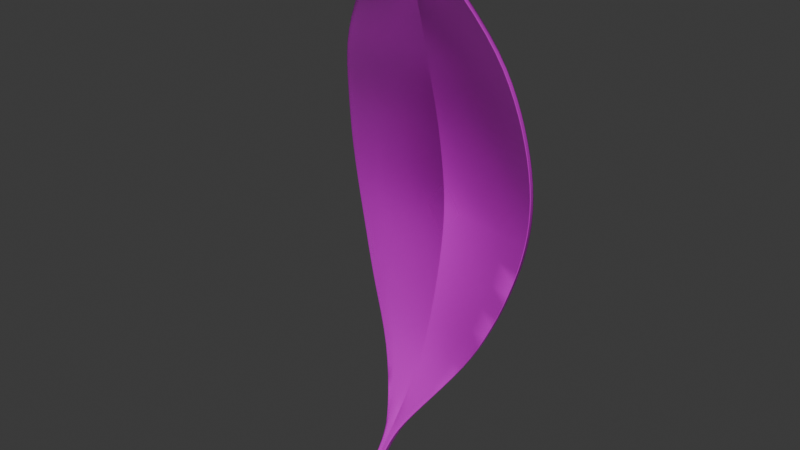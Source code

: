 # Source: list.blend  (saved by Blender 5.1.30; exported with 4.5.12 LTS)
import bpy
from mathutils import Matrix  # noqa: F401  (used for matrix-valued properties, if any)

bpy.ops.wm.read_factory_settings(use_empty=True)
scene = bpy.context.scene
scene.name = 'Scene'

# ---- collections
col_collection = bpy.data.collections.new('Collection'); scene.collection.children.link(col_collection)

# ---- images (referenced by path relative to the original .blend; pixels are not part of the script)
import os
ASSET_DIR = os.environ.get("B2B_ASSET_DIR", "")  # directory of the original .blend (textures are referenced by path, not embedded)
HERE = os.path.dirname(os.path.abspath(__file__))  # packed textures are extracted next to this script under _unpacked/

def load_image(name, relpath, width, height, colorspace="sRGB"):
    """Load a texture the original file referenced (path relative to the .blend, or extracted next to this script)."""
    p = next((c for c in (os.path.join(HERE, relpath), os.path.join(ASSET_DIR, relpath)) if relpath and os.path.exists(c)), "")
    if p:
        img = bpy.data.images.load(p, check_existing=True)
        img.name = name
    else:  # same state as the original file: an image datablock whose file is absent (Cycles renders it pink)
        img = bpy.data.images.new(name, width, height)
        img.source = "FILE"
        img.filepath = "//" + (relpath or name)
    img.colorspace_settings.name = colorspace
    return img
img_472e6795_5258_4126_8aeb_c527fb45e5ac_photoroom_png = load_image('472e6795-5258-4126-8aeb-c527fb45e5ac-Photoroom.png', '472e6795-5258-4126-8aeb-c527fb45e5ac-Photoroom.png', 1024, 1024, 'sRGB')
img_504e0ae5_fb2d_4428_8acc_6becf6fd26ac_png = load_image('504e0ae5-fb2d-4428-8acc-6becf6fd26ac.png', '504e0ae5-fb2d-4428-8acc-6becf6fd26ac.png', 1024, 1024, 'Non-Color')
img_d877f204_0ba8_4a51_8368_a575c1414b0b_png = load_image('d877f204-0ba8-4a51-8368-a575c1414b0b.png', 'd877f204-0ba8-4a51-8368-a575c1414b0b.png', 1024, 1024, 'sRGB')

# ---- materials (node trees are filled in below, after node groups)
mat_472e6795_5258_4126_8aeb_c527fb45e5ac_photoroom = bpy.data.materials.new('472e6795-5258-4126-8aeb-c527fb45e5ac-Photoroom')

# ---- material node trees
mat_472e6795_5258_4126_8aeb_c527fb45e5ac_photoroom.use_nodes = True; mat_472e6795_5258_4126_8aeb_c527fb45e5ac_photoroom.node_tree.nodes.clear()
_N = mat_472e6795_5258_4126_8aeb_c527fb45e5ac_photoroom.node_tree.nodes; _L = mat_472e6795_5258_4126_8aeb_c527fb45e5ac_photoroom.node_tree.links
n0 = _N.new('ShaderNodeOutputMaterial'); n0.name = 'Material Output'; n0.location = (308, -14)
n1 = _N.new('ShaderNodeTexImage'); n1.name = 'Image Texture'; n1.location = (-646, 218)
n1.image = img_472e6795_5258_4126_8aeb_c527fb45e5ac_photoroom_png
n1.extension = 'CLIP'
n2 = _N.new('ShaderNodeBsdfPrincipled'); n2.name = 'Principled BSDF'; n2.location = (-152, 19)
n3 = _N.new('ShaderNodeTexImage'); n3.name = 'Image Texture.001'; n3.location = (-756, -76)
n3.image = img_504e0ae5_fb2d_4428_8acc_6becf6fd26ac_png
n3.extension = 'CLIP'
n4 = _N.new('ShaderNodeTexImage'); n4.name = 'Image Texture.002'; n4.location = (-663, -330)
n4.image = img_d877f204_0ba8_4a51_8368_a575c1414b0b_png
n4.extension = 'CLIP'
n5 = _N.new('ShaderNodeNormalMap'); n5.name = 'Normal Map'; n5.location = (-352, -321)
n5.inputs[0].default_value = 0.3
_L.new(n1.outputs[0], n2.inputs[0])
_L.new(n1.outputs[1], n2.inputs[4])
_L.new(n2.outputs[0], n0.inputs[0])
_L.new(n5.outputs[0], n2.inputs[5])
_L.new(n4.outputs[0], n5.inputs[1])
_L.new(n3.outputs[0], n2.inputs[2])
n0.is_active_output = True

# ---- world
world_world = bpy.data.worlds.new('World'); scene.world = world_world
world_world.use_nodes = True; world_world.node_tree.nodes.clear()
_N = world_world.node_tree.nodes; _L = world_world.node_tree.links
n0 = _N.new('ShaderNodeOutputWorld'); n0.name = 'World Output'; n0.location = (200, 100)
n1 = _N.new('ShaderNodeBackground'); n1.name = 'Background'; n1.location = (-200, 100)
n1.inputs[0].default_value = (0.05088, 0.05088, 0.05088, 1.0)
_L.new(n1.outputs[0], n0.inputs[0])
n0.is_active_output = True
world_world.color = (0.05088, 0.05088, 0.05088)
world_world.sun_shadow_jitter_overblur = 0.0

# ---- meshes
me_472e6795_5258_4126_8aeb_c527fb45e5ac_photoroom = bpy.data.meshes.new('472e6795-5258-4126-8aeb-c527fb45e5ac-Photoroom')
me_472e6795_5258_4126_8aeb_c527fb45e5ac_photoroom.from_pydata([(0.01098, -0.4441, 0.048), (0.007827, 0.471, -0.05901), (0.1108, 0.3333, -0.1024), (0.1702, 0.1667, -0.131), (0.171, 8.451e-09, -0.1459), (0.1204, -0.1667, -0.1256), (0.01654, -0.3298, -0.0595), (3.294e-18, -0.4441, 0.04823), (0.0, 0.4711, -0.059), (0.0, 0.3333, -0.1137), (0.0, 0.1667, -0.1585), (0.0, -5.284e-10, -0.1879), (0.0, -0.1667, -0.154), (7.836e-19, -0.3298, -0.05922), (0.005412, -0.3825, -0.01285), (3.032e-18, -0.3825, -0.01285), (0.00758, -0.3567, -0.03518), (1.781e-18, -0.3567, -0.03522), (0.007004, -0.4107, 0.01573), (3.751e-18, -0.4107, 0.0162), (0.07203, -0.25, -0.1234), (0.0, -0.25, -0.1211), (0.1498, -0.08333, -0.1403), (0.0, -0.08333, -0.1753), (0.178, 0.08333, -0.1424), (0.0, 0.08333, -0.1753), (0.1499, 0.25, -0.1186), (0.0, 0.25, -0.1322), (0.01137, -0.4436, 0.04239), (0.00822, 0.4712, -0.06772), (0.1112, 0.3336, -0.111), (0.1705, 0.1669, -0.1395), (0.1714, 0.0002428, -0.1546), (0.1208, -0.1664, -0.1341), (0.01693, -0.3301, -0.07), (3.365e-18, -0.4436, 0.04261), (0.0, 0.4713, -0.0677), (0.0, 0.3336, -0.1223), (0.0, 0.1669, -0.1671), (0.0, 0.0002428, -0.1966), (0.0, -0.1664, -0.1626), (6.685e-19, -0.3301, -0.06974), (0.005804, -0.3833, -0.02453), (2.797e-18, -0.3833, -0.0246), (0.007972, -0.3573, -0.04637), (1.599e-18, -0.3573, -0.04643), (0.007396, -0.4106, 0.006346), (3.723e-18, -0.4105, 0.006818), (0.07242, -0.2498, -0.1323), (0.0, -0.2498, -0.1302), (0.1502, -0.08309, -0.1483), (0.0, -0.08309, -0.184), (0.1784, 0.08358, -0.1505), (0.0, 0.08358, -0.1839), (0.1503, 0.2502, -0.127), (0.0, 0.2502, -0.1408), (-0.01098, -0.4441, 0.048), (-0.007827, 0.471, -0.05901), (-0.1108, 0.3333, -0.1026), (-0.1702, 0.1667, -0.1471), (-0.171, 7.548e-09, -0.1665), (-0.1204, -0.1667, -0.1465), (-0.01654, -0.3298, -0.0595), (-0.005412, -0.3825, -0.01285), (-0.00758, -0.3567, -0.03518), (-0.007004, -0.4107, 0.01573), (-0.07203, -0.25, -0.1234), (-0.1498, -0.08333, -0.161), (-0.178, 0.08333, -0.1606), (-0.1499, 0.25, -0.1208), (-0.01137, -0.4436, 0.04239), (-0.00822, 0.4712, -0.06772), (-0.1112, 0.3336, -0.1112), (-0.1705, 0.1669, -0.1556), (-0.1714, 0.0002428, -0.1752), (-0.1208, -0.1664, -0.155), (-0.01693, -0.3301, -0.07), (-0.005804, -0.3833, -0.02453), (-0.007972, -0.3573, -0.04637), (-0.007396, -0.4106, 0.006346), (-0.07242, -0.2498, -0.1323), (-0.1502, -0.08309, -0.1691), (-0.1784, 0.08358, -0.1688), (-0.1503, 0.2502, -0.1293)], [], [(8, 9, 2, 1), (27, 10, 3, 26), (23, 12, 5, 22), (19, 7, 0, 18), (25, 11, 4, 24), (21, 13, 6, 20), (17, 15, 14, 16), (13, 17, 16, 6), (15, 19, 18, 14), (12, 21, 20, 5), (11, 23, 22, 4), (10, 25, 24, 3), (9, 27, 26, 2), (36, 29, 30, 37), (55, 54, 31, 38), (51, 50, 33, 40), (47, 46, 28, 35), (53, 52, 32, 39), (49, 48, 34, 41), (45, 44, 42, 43), (41, 34, 44, 45), (43, 42, 46, 47), (40, 33, 48, 49), (39, 32, 50, 51), (38, 31, 52, 53), (37, 30, 54, 55), (16, 44, 34, 6), (26, 54, 30, 2), (2, 30, 29, 1), (5, 33, 50, 22), (22, 50, 32, 4), (18, 46, 42, 14), (20, 48, 33, 5), (4, 32, 52, 24), (14, 42, 44, 16), (3, 31, 54, 26), (0, 28, 46, 18), (1, 29, 36, 8), (7, 35, 28, 0), (24, 52, 31, 3), (6, 34, 48, 20), (8, 57, 58, 9), (27, 69, 59, 10), (23, 67, 61, 12), (19, 65, 56, 7), (25, 68, 60, 11), (21, 66, 62, 13), (17, 64, 63, 15), (13, 62, 64, 17), (15, 63, 65, 19), (12, 61, 66, 21), (11, 60, 67, 23), (10, 59, 68, 25), (9, 58, 69, 27), (36, 37, 72, 71), (55, 38, 73, 83), (51, 40, 75, 81), (47, 35, 70, 79), (53, 39, 74, 82), (49, 41, 76, 80), (45, 43, 77, 78), (41, 45, 78, 76), (43, 47, 79, 77), (40, 49, 80, 75), (39, 51, 81, 74), (38, 53, 82, 73), (37, 55, 83, 72), (64, 62, 76, 78), (69, 58, 72, 83), (58, 57, 71, 72), (61, 67, 81, 75), (67, 60, 74, 81), (65, 63, 77, 79), (66, 61, 75, 80), (60, 68, 82, 74), (63, 64, 78, 77), (59, 69, 83, 73), (56, 65, 79, 70), (57, 8, 36, 71), (7, 56, 70, 35), (68, 59, 73, 82), (62, 66, 80, 76)])
me_472e6795_5258_4126_8aeb_c527fb45e5ac_photoroom.polygons.foreach_set('use_smooth', [True] * 82)
_k = {(0, 7): 1.0, (3, 24): 1.0, (6, 16): 1.0, (2, 26): 1.0, (1, 2): 1.0, (4, 22): 1.0, (5, 20): 1.0, (1, 8): 1.0, (14, 18): 1.0, (14, 16): 1.0, (0, 18): 1.0, (6, 20): 1.0, (5, 22): 1.0, (4, 24): 1.0, (3, 26): 1.0, (28, 35): 1.0, (31, 52): 1.0, (34, 44): 1.0, (30, 54): 1.0, (29, 30): 1.0, (32, 50): 1.0, (33, 48): 1.0, (29, 36): 1.0, (42, 46): 1.0, (42, 44): 1.0, (28, 46): 1.0, (34, 48): 1.0, (33, 50): 1.0, (32, 52): 1.0, (31, 54): 1.0, (0, 28): 1.0, (7, 56): 1.0, (59, 68): 1.0, (62, 64): 1.0, (58, 69): 1.0, (57, 58): 1.0, (60, 67): 1.0, (61, 66): 1.0, (8, 57): 1.0, (63, 65): 1.0, (63, 64): 1.0, (56, 65): 1.0, (62, 66): 1.0, (61, 67): 1.0, (60, 68): 1.0, (59, 69): 1.0, (35, 70): 1.0, (73, 82): 1.0, (76, 78): 1.0, (72, 83): 1.0, (71, 72): 1.0, (74, 81): 1.0, (75, 80): 1.0, (36, 71): 1.0, (77, 79): 1.0, (77, 78): 1.0, (70, 79): 1.0, (76, 80): 1.0, (75, 81): 1.0, (74, 82): 1.0, (73, 83): 1.0, (56, 70): 1.0}
me_472e6795_5258_4126_8aeb_c527fb45e5ac_photoroom.attributes.new('crease_edge', 'FLOAT', 'EDGE').data.foreach_set('value', [_k.get((min(e.vertices), max(e.vertices)), 0.0) for e in me_472e6795_5258_4126_8aeb_c527fb45e5ac_photoroom.edges])
_uv = me_472e6795_5258_4126_8aeb_c527fb45e5ac_photoroom.uv_layers.new(name='UVMap')
_uv.uv.foreach_set('vector', [0.4922, 0.9728, 0.4922, 0.8333, 0.6587, 0.8333, 0.4943, 0.9727, 0.4922, 0.75, 0.4922, 0.6667, 0.7478, 0.6667, 0.7174, 0.75, 0.4922, 0.4167, 0.4922, 0.3333, 0.6731, 0.3333, 0.7173, 0.4167, 0.4922, 0.07245, 0.4922, 0.04104, 0.5087, 0.04104, 0.5027, 0.07245, 0.4922, 0.5833, 0.4922, 0.5, 0.7491, 0.5, 0.7597, 0.5833, 0.4922, 0.25, 0.4922, 0.1667, 0.517, 0.1667, 0.6004, 0.25, 0.4922, 0.1353, 0.4922, 0.1039, 0.5003, 0.1039, 0.5036, 0.1353, 0.4922, 0.1667, 0.4922, 0.1353, 0.5036, 0.1353, 0.517, 0.1667, 0.4922, 0.1039, 0.4922, 0.07245, 0.5027, 0.07245, 0.5003, 0.1039, 0.4922, 0.3333, 0.4922, 0.25, 0.6004, 0.25, 0.6731, 0.3333, 0.4922, 0.5, 0.4922, 0.4167, 0.7173, 0.4167, 0.7491, 0.5, 0.4922, 0.6667, 0.4922, 0.5833, 0.7597, 0.5833, 0.7478, 0.6667, 0.4922, 0.8333, 0.4922, 0.75, 0.7174, 0.75, 0.6587, 0.8333, 0.4922, 0.9728, 0.4943, 0.9727, 0.6587, 0.8333, 0.4922, 0.8333, 0.4922, 0.75, 0.7174, 0.75, 0.7478, 0.6667, 0.4922, 0.6667, 0.4922, 0.4167, 0.7173, 0.4167, 0.6731, 0.3333, 0.4922, 0.3333, 0.4922, 0.07245, 0.5027, 0.07245, 0.5087, 0.04104, 0.4922, 0.04104, 0.4922, 0.5833, 0.7597, 0.5833, 0.7491, 0.5, 0.4922, 0.5, 0.4922, 0.25, 0.6004, 0.25, 0.517, 0.1667, 0.4922, 0.1667, 0.4922, 0.1353, 0.5036, 0.1353, 0.5003, 0.1039, 0.4922, 0.1039, 0.4922, 0.1667, 0.517, 0.1667, 0.5036, 0.1353, 0.4922, 0.1353, 0.4922, 0.1039, 0.5003, 0.1039, 0.5027, 0.07245, 0.4922, 0.07245, 0.4922, 0.3333, 0.6731, 0.3333, 0.6004, 0.25, 0.4922, 0.25, 0.4922, 0.5, 0.7491, 0.5, 0.7173, 0.4167, 0.4922, 0.4167, 0.4922, 0.6667, 0.7478, 0.6667, 0.7597, 0.5833, 0.4922, 0.5833, 0.4922, 0.8333, 0.6587, 0.8333, 0.7174, 0.75, 0.4922, 0.75, 0.5036, 0.1353, 0.5036, 0.1353, 0.517, 0.1667, 0.517, 0.1667, 0.7174, 0.75, 0.7174, 0.75, 0.6587, 0.8333, 0.6587, 0.8333, 0.6587, 0.8333, 0.6587, 0.8333, 0.4943, 0.9727, 0.4943, 0.9727, 0.6731, 0.3333, 0.6731, 0.3333, 0.7173, 0.4167, 0.7173, 0.4167, 0.7173, 0.4167, 0.7173, 0.4167, 0.7491, 0.5, 0.7491, 0.5, 0.5027, 0.07245, 0.5027, 0.07245, 0.5003, 0.1039, 0.5003, 0.1039, 0.6004, 0.25, 0.6004, 0.25, 0.6731, 0.3333, 0.6731, 0.3333, 0.7491, 0.5, 0.7491, 0.5, 0.7597, 0.5833, 0.7597, 0.5833, 0.5003, 0.1039, 0.5003, 0.1039, 0.5036, 0.1353, 0.5036, 0.1353, 0.7478, 0.6667, 0.7478, 0.6667, 0.7174, 0.75, 0.7174, 0.75, 0.5087, 0.04104, 0.5087, 0.04104, 0.5027, 0.07245, 0.5027, 0.07245, 0.4943, 0.9727, 0.4943, 0.9727, 0.4922, 0.9728, 0.4922, 0.9728, 0.4922, 0.04104, 0.4922, 0.04104, 0.5087, 0.04104, 0.5087, 0.04104, 0.7597, 0.5833, 0.7597, 0.5833, 0.7478, 0.6667, 0.7478, 0.6667, 0.517, 0.1667, 0.517, 0.1667, 0.6004, 0.25, 0.6004, 0.25, 0.4922, 0.9728, 0.4943, 0.9727, 0.6587, 0.8333, 0.4922, 0.8333, 0.4922, 0.75, 0.7174, 0.75, 0.7478, 0.6667, 0.4922, 0.6667, 0.4922, 0.4167, 0.7173, 0.4167, 0.6731, 0.3333, 0.4922, 0.3333, 0.4922, 0.07245, 0.5027, 0.07245, 0.5087, 0.04104, 0.4922, 0.04104, 0.4922, 0.5833, 0.7597, 0.5833, 0.7491, 0.5, 0.4922, 0.5, 0.4922, 0.25, 0.6004, 0.25, 0.517, 0.1667, 0.4922, 0.1667, 0.4922, 0.1353, 0.5036, 0.1353, 0.5003, 0.1039, 0.4922, 0.1039, 0.4922, 0.1667, 0.517, 0.1667, 0.5036, 0.1353, 0.4922, 0.1353, 0.4922, 0.1039, 0.5003, 0.1039, 0.5027, 0.07245, 0.4922, 0.07245, 0.4922, 0.3333, 0.6731, 0.3333, 0.6004, 0.25, 0.4922, 0.25, 0.4922, 0.5, 0.7491, 0.5, 0.7173, 0.4167, 0.4922, 0.4167, 0.4922, 0.6667, 0.7478, 0.6667, 0.7597, 0.5833, 0.4922, 0.5833, 0.4922, 0.8333, 0.6587, 0.8333, 0.7174, 0.75, 0.4922, 0.75, 0.4922, 0.9728, 0.4922, 0.8333, 0.6587, 0.8333, 0.4943, 0.9727, 0.4922, 0.75, 0.4922, 0.6667, 0.7478, 0.6667, 0.7174, 0.75, 0.4922, 0.4167, 0.4922, 0.3333, 0.6731, 0.3333, 0.7173, 0.4167, 0.4922, 0.07245, 0.4922, 0.04104, 0.5087, 0.04104, 0.5027, 0.07245, 0.4922, 0.5833, 0.4922, 0.5, 0.7491, 0.5, 0.7597, 0.5833, 0.4922, 0.25, 0.4922, 0.1667, 0.517, 0.1667, 0.6004, 0.25, 0.4922, 0.1353, 0.4922, 0.1039, 0.5003, 0.1039, 0.5036, 0.1353, 0.4922, 0.1667, 0.4922, 0.1353, 0.5036, 0.1353, 0.517, 0.1667, 0.4922, 0.1039, 0.4922, 0.07245, 0.5027, 0.07245, 0.5003, 0.1039, 0.4922, 0.3333, 0.4922, 0.25, 0.6004, 0.25, 0.6731, 0.3333, 0.4922, 0.5, 0.4922, 0.4167, 0.7173, 0.4167, 0.7491, 0.5, 0.4922, 0.6667, 0.4922, 0.5833, 0.7597, 0.5833, 0.7478, 0.6667, 0.4922, 0.8333, 0.4922, 0.75, 0.7174, 0.75, 0.6587, 0.8333, 0.5036, 0.1353, 0.517, 0.1667, 0.517, 0.1667, 0.5036, 0.1353, 0.7174, 0.75, 0.6587, 0.8333, 0.6587, 0.8333, 0.7174, 0.75, 0.6587, 0.8333, 0.4943, 0.9727, 0.4943, 0.9727, 0.6587, 0.8333, 0.6731, 0.3333, 0.7173, 0.4167, 0.7173, 0.4167, 0.6731, 0.3333, 0.7173, 0.4167, 0.7491, 0.5, 0.7491, 0.5, 0.7173, 0.4167, 0.5027, 0.07245, 0.5003, 0.1039, 0.5003, 0.1039, 0.5027, 0.07245, 0.6004, 0.25, 0.6731, 0.3333, 0.6731, 0.3333, 0.6004, 0.25, 0.7491, 0.5, 0.7597, 0.5833, 0.7597, 0.5833, 0.7491, 0.5, 0.5003, 0.1039, 0.5036, 0.1353, 0.5036, 0.1353, 0.5003, 0.1039, 0.7478, 0.6667, 0.7174, 0.75, 0.7174, 0.75, 0.7478, 0.6667, 0.5087, 0.04104, 0.5027, 0.07245, 0.5027, 0.07245, 0.5087, 0.04104, 0.4943, 0.9727, 0.4922, 0.9728, 0.4922, 0.9728, 0.4943, 0.9727, 0.4922, 0.04104, 0.5087, 0.04104, 0.5087, 0.04104, 0.4922, 0.04104, 0.7597, 0.5833, 0.7478, 0.6667, 0.7478, 0.6667, 0.7597, 0.5833, 0.517, 0.1667, 0.6004, 0.25, 0.6004, 0.25, 0.517, 0.1667])
me_472e6795_5258_4126_8aeb_c527fb45e5ac_photoroom.materials.append(mat_472e6795_5258_4126_8aeb_c527fb45e5ac_photoroom)
me_472e6795_5258_4126_8aeb_c527fb45e5ac_photoroom.update()

# ---- objects
ob_472e6795_5258_4126_8aeb_c527fb45e5ac_photoroom = bpy.data.objects.new('472e6795-5258-4126-8aeb-c527fb45e5ac-Photoroom', me_472e6795_5258_4126_8aeb_c527fb45e5ac_photoroom)

# ---- transforms, parenting, visibility, modifiers, constraints
ob_472e6795_5258_4126_8aeb_c527fb45e5ac_photoroom.location = (0.0, 0.0, 0.0)
ob_472e6795_5258_4126_8aeb_c527fb45e5ac_photoroom.rotation_euler = (1.571, -0.0, 0.0)
_m = ob_472e6795_5258_4126_8aeb_c527fb45e5ac_photoroom.modifiers.new('Subdivision', 'SUBSURF')
_m.levels = 2
_m = ob_472e6795_5258_4126_8aeb_c527fb45e5ac_photoroom.modifiers.new('WeightedNormal', 'WEIGHTED_NORMAL')
_m.weight = 100
_m.keep_sharp = True

# ---- collection membership
col_collection.objects.link(ob_472e6795_5258_4126_8aeb_c527fb45e5ac_photoroom)

# ---- scene / render settings (as saved in the file)
scene.frame_start = 1; scene.frame_end = 250; scene.frame_set(1)
scene.render.engine = 'CYCLES'
scene.render.bake_bias = 0.0
scene.render.bake_samples = 0
scene.cycles.sampling_pattern = 'TABULATED_SOBOL'
scene.eevee.use_volume_custom_range = False
bpy.context.view_layer.update()

# ---- added for rendering (the .blend has no active camera and no usable light): camera, sun
cam_auto = bpy.data.cameras.new('AutoCamera')
cam_auto.lens = 50.0
cam_auto.sensor_width = 36.0
cam_auto.clip_end = 1000.0
ob_auto_camera = bpy.data.objects.new('AutoCamera', cam_auto)
scene.collection.objects.link(ob_auto_camera)
ob_auto_camera.location = (0.932364, -1.05121, 0.759469)
ob_auto_camera.rotation_euler = (1.09748, -7.21219e-08, 0.694738)
scene.camera = ob_auto_camera
light_auto_sun = bpy.data.lights.new('AutoSun', 'SUN')
light_auto_sun.energy = 3.0
light_auto_sun.angle = 0.0523599
ob_auto_sun = bpy.data.objects.new('AutoSun', light_auto_sun)
scene.collection.objects.link(ob_auto_sun)
ob_auto_sun.rotation_euler = (0.872665, 0.174533, 0.523599)
bpy.context.view_layer.update()
